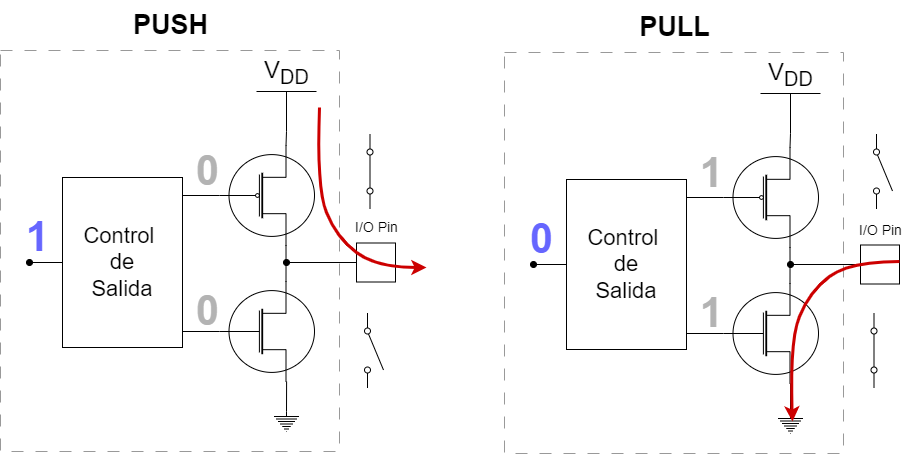

The diagram above was exported from draw.io. Its source (the exported page's mxGraphModel, read from the mxfile embedded in the PNG):
<mxGraphModel dx="1016" dy="598" grid="1" gridSize="10" guides="1" tooltips="1" connect="1" arrows="1" fold="1" page="1" pageScale="1" pageWidth="827" pageHeight="1169" math="1" shadow="0">
  <root>
    <mxCell id="0" />
    <mxCell id="1" parent="0" />
    <mxCell id="uLQRhmXd8yA3z5E4ybY6-31" value="" style="rounded=0;whiteSpace=wrap;html=1;dashed=1;dashPattern=12 12;strokeColor=#999999;" vertex="1" parent="1">
      <mxGeometry x="16" y="119" width="339" height="401" as="geometry" />
    </mxCell>
    <mxCell id="uLQRhmXd8yA3z5E4ybY6-23" style="edgeStyle=orthogonalEdgeStyle;rounded=0;orthogonalLoop=1;jettySize=auto;html=1;exitX=0.7;exitY=1;exitDx=0;exitDy=0;exitPerimeter=0;endArrow=none;endFill=0;entryX=0.7;entryY=0;entryDx=0;entryDy=0;entryPerimeter=0;" edge="1" parent="1" source="uLQRhmXd8yA3z5E4ybY6-2" target="uLQRhmXd8yA3z5E4ybY6-8">
      <mxGeometry relative="1" as="geometry">
        <mxPoint x="335" y="321" as="targetPoint" />
        <Array as="points">
          <mxPoint x="302" y="331" />
          <mxPoint x="302" y="331" />
        </Array>
      </mxGeometry>
    </mxCell>
    <mxCell id="uLQRhmXd8yA3z5E4ybY6-28" style="edgeStyle=orthogonalEdgeStyle;rounded=0;orthogonalLoop=1;jettySize=auto;html=1;exitX=0;exitY=0.5;exitDx=0;exitDy=0;exitPerimeter=0;entryX=0.992;entryY=0.094;entryDx=0;entryDy=0;entryPerimeter=0;endArrow=none;endFill=0;" edge="1" parent="1" source="uLQRhmXd8yA3z5E4ybY6-2" target="uLQRhmXd8yA3z5E4ybY6-27">
      <mxGeometry relative="1" as="geometry" />
    </mxCell>
    <mxCell id="uLQRhmXd8yA3z5E4ybY6-2" value="" style="verticalLabelPosition=bottom;shadow=0;dashed=0;align=center;html=1;verticalAlign=top;shape=mxgraph.electrical.mosfets1.mosfet_p_no_bulk;" vertex="1" parent="1">
      <mxGeometry x="235" y="214" width="95" height="100" as="geometry" />
    </mxCell>
    <mxCell id="uLQRhmXd8yA3z5E4ybY6-29" style="edgeStyle=orthogonalEdgeStyle;rounded=0;orthogonalLoop=1;jettySize=auto;html=1;exitX=0;exitY=0.5;exitDx=0;exitDy=0;exitPerimeter=0;endArrow=none;endFill=0;entryX=1;entryY=0.918;entryDx=0;entryDy=0;entryPerimeter=0;" edge="1" parent="1" source="uLQRhmXd8yA3z5E4ybY6-8" target="uLQRhmXd8yA3z5E4ybY6-27">
      <mxGeometry relative="1" as="geometry">
        <mxPoint x="205" y="401" as="targetPoint" />
      </mxGeometry>
    </mxCell>
    <mxCell id="uLQRhmXd8yA3z5E4ybY6-8" value="" style="verticalLabelPosition=bottom;shadow=0;dashed=0;align=center;html=1;verticalAlign=top;shape=mxgraph.electrical.mosfets1.mosfet_n_no_bulk;" vertex="1" parent="1">
      <mxGeometry x="235" y="350" width="95" height="100" as="geometry" />
    </mxCell>
    <mxCell id="uLQRhmXd8yA3z5E4ybY6-15" style="edgeStyle=orthogonalEdgeStyle;rounded=0;orthogonalLoop=1;jettySize=auto;html=1;exitX=0.5;exitY=0;exitDx=0;exitDy=0;exitPerimeter=0;entryX=0.865;entryY=0.333;entryDx=0;entryDy=0;entryPerimeter=0;endArrow=none;endFill=0;" edge="1" parent="1" source="uLQRhmXd8yA3z5E4ybY6-16">
      <mxGeometry relative="1" as="geometry">
        <mxPoint x="302.10000000000014" y="449.9899999999998" as="targetPoint" />
      </mxGeometry>
    </mxCell>
    <mxCell id="uLQRhmXd8yA3z5E4ybY6-16" value="" style="pointerEvents=1;verticalLabelPosition=bottom;shadow=0;dashed=0;align=center;html=1;verticalAlign=top;shape=mxgraph.electrical.signal_sources.protective_earth;" vertex="1" parent="1">
      <mxGeometry x="289.5" y="480" width="25" height="20" as="geometry" />
    </mxCell>
    <mxCell id="uLQRhmXd8yA3z5E4ybY6-21" value="" style="html=1;shape=mxgraph.electrical.electro-mechanical.singleSwitch;aspect=fixed;elSwitchState=off;rotation=90;" vertex="1" parent="1">
      <mxGeometry x="351.5" y="409" width="75" height="20" as="geometry" />
    </mxCell>
    <mxCell id="uLQRhmXd8yA3z5E4ybY6-25" style="edgeStyle=orthogonalEdgeStyle;rounded=0;orthogonalLoop=1;jettySize=auto;html=1;exitX=0.5;exitY=0;exitDx=0;exitDy=0;exitPerimeter=0;entryX=0.7;entryY=0;entryDx=0;entryDy=0;entryPerimeter=0;endArrow=none;endFill=0;" edge="1" parent="1" source="uLQRhmXd8yA3z5E4ybY6-24" target="uLQRhmXd8yA3z5E4ybY6-2">
      <mxGeometry relative="1" as="geometry" />
    </mxCell>
    <mxCell id="uLQRhmXd8yA3z5E4ybY6-24" value="V&lt;sub&gt;DD&lt;/sub&gt;" style="verticalLabelPosition=top;verticalAlign=bottom;shape=mxgraph.electrical.signal_sources.vdd;shadow=0;dashed=0;align=center;strokeWidth=1;fontSize=24;html=1;flipV=1;" vertex="1" parent="1">
      <mxGeometry x="272" y="160" width="60" height="40" as="geometry" />
    </mxCell>
    <mxCell id="uLQRhmXd8yA3z5E4ybY6-30" style="edgeStyle=orthogonalEdgeStyle;rounded=0;orthogonalLoop=1;jettySize=auto;html=1;exitX=0;exitY=0.5;exitDx=0;exitDy=0;endArrow=oval;endFill=1;" edge="1" parent="1" source="uLQRhmXd8yA3z5E4ybY6-27">
      <mxGeometry relative="1" as="geometry">
        <mxPoint x="45" y="331" as="targetPoint" />
      </mxGeometry>
    </mxCell>
    <mxCell id="uLQRhmXd8yA3z5E4ybY6-27" value="&lt;font style=&quot;font-size: 22px;&quot;&gt;Control&amp;nbsp;&lt;br&gt;de &lt;br&gt;Salida&lt;/font&gt;" style="rounded=0;whiteSpace=wrap;html=1;" vertex="1" parent="1">
      <mxGeometry x="78" y="246" width="120" height="170" as="geometry" />
    </mxCell>
    <mxCell id="uLQRhmXd8yA3z5E4ybY6-33" style="edgeStyle=orthogonalEdgeStyle;rounded=0;orthogonalLoop=1;jettySize=auto;html=1;exitX=0;exitY=0.5;exitDx=0;exitDy=0;endArrow=oval;endFill=1;" edge="1" parent="1">
      <mxGeometry relative="1" as="geometry">
        <mxPoint x="302" y="331" as="targetPoint" />
        <mxPoint x="372.0000000000001" y="331" as="sourcePoint" />
      </mxGeometry>
    </mxCell>
    <mxCell id="uLQRhmXd8yA3z5E4ybY6-32" value="" style="whiteSpace=wrap;html=1;aspect=fixed;" vertex="1" parent="1">
      <mxGeometry x="372" y="311.5" width="39" height="39" as="geometry" />
    </mxCell>
    <mxCell id="uLQRhmXd8yA3z5E4ybY6-34" value="&lt;font style=&quot;font-size: 14px;&quot;&gt;I/O Pin&lt;/font&gt;" style="text;html=1;align=center;verticalAlign=middle;resizable=0;points=[];autosize=1;strokeColor=none;fillColor=none;" vertex="1" parent="1">
      <mxGeometry x="356.5" y="281.5" width="70" height="30" as="geometry" />
    </mxCell>
    <mxCell id="uLQRhmXd8yA3z5E4ybY6-35" value="&lt;b&gt;&lt;font color=&quot;#6666ff&quot; style=&quot;font-size: 41px;&quot;&gt;1&lt;/font&gt;&lt;/b&gt;" style="text;html=1;align=center;verticalAlign=middle;resizable=0;points=[];autosize=1;strokeColor=none;fillColor=none;strokeWidth=4;" vertex="1" parent="1">
      <mxGeometry x="28" y="275.5" width="50" height="60" as="geometry" />
    </mxCell>
    <mxCell id="uLQRhmXd8yA3z5E4ybY6-36" value="&lt;b&gt;&lt;font color=&quot;#b3b3b3&quot; style=&quot;font-size: 41px;&quot;&gt;0&lt;/font&gt;&lt;/b&gt;" style="text;html=1;align=center;verticalAlign=middle;resizable=0;points=[];autosize=1;strokeColor=none;fillColor=none;strokeWidth=4;" vertex="1" parent="1">
      <mxGeometry x="198" y="210" width="50" height="60" as="geometry" />
    </mxCell>
    <mxCell id="uLQRhmXd8yA3z5E4ybY6-37" value="&lt;b&gt;&lt;font color=&quot;#b3b3b3&quot; style=&quot;font-size: 41px;&quot;&gt;0&lt;/font&gt;&lt;/b&gt;" style="text;html=1;align=center;verticalAlign=middle;resizable=0;points=[];autosize=1;strokeColor=none;fillColor=none;strokeWidth=4;" vertex="1" parent="1">
      <mxGeometry x="198" y="350" width="50" height="60" as="geometry" />
    </mxCell>
    <mxCell id="uLQRhmXd8yA3z5E4ybY6-38" value="" style="html=1;shape=mxgraph.electrical.electro-mechanical.singleSwitch;aspect=fixed;elSwitchState=on;direction=south;" vertex="1" parent="1">
      <mxGeometry x="381.5" y="202.5" width="20" height="75" as="geometry" />
    </mxCell>
    <mxCell id="uLQRhmXd8yA3z5E4ybY6-44" value="" style="curved=1;endArrow=classic;html=1;rounded=0;strokeWidth=3;fillColor=#fff2cc;strokeColor=#CC0000;" edge="1" parent="1">
      <mxGeometry width="50" height="50" relative="1" as="geometry">
        <mxPoint x="335" y="176" as="sourcePoint" />
        <mxPoint x="442" y="336" as="targetPoint" />
        <Array as="points">
          <mxPoint x="332" y="256" />
          <mxPoint x="352" y="306" />
          <mxPoint x="392" y="336" />
        </Array>
      </mxGeometry>
    </mxCell>
    <mxCell id="uLQRhmXd8yA3z5E4ybY6-45" value="&lt;b&gt;&lt;font style=&quot;font-size: 27px;&quot;&gt;PUSH&lt;/font&gt;&lt;/b&gt;" style="text;html=1;align=center;verticalAlign=middle;resizable=0;points=[];autosize=1;strokeColor=none;fillColor=none;" vertex="1" parent="1">
      <mxGeometry x="135.5" y="69" width="100" height="50" as="geometry" />
    </mxCell>
    <mxCell id="uLQRhmXd8yA3z5E4ybY6-46" value="" style="rounded=0;whiteSpace=wrap;html=1;dashed=1;dashPattern=12 12;strokeColor=#999999;" vertex="1" parent="1">
      <mxGeometry x="520" y="121" width="339" height="401" as="geometry" />
    </mxCell>
    <mxCell id="uLQRhmXd8yA3z5E4ybY6-47" style="edgeStyle=orthogonalEdgeStyle;rounded=0;orthogonalLoop=1;jettySize=auto;html=1;exitX=0.7;exitY=1;exitDx=0;exitDy=0;exitPerimeter=0;endArrow=none;endFill=0;entryX=0.7;entryY=0;entryDx=0;entryDy=0;entryPerimeter=0;" edge="1" parent="1" source="uLQRhmXd8yA3z5E4ybY6-49" target="uLQRhmXd8yA3z5E4ybY6-51">
      <mxGeometry relative="1" as="geometry">
        <mxPoint x="839" y="323" as="targetPoint" />
        <Array as="points">
          <mxPoint x="806" y="333" />
          <mxPoint x="806" y="333" />
        </Array>
      </mxGeometry>
    </mxCell>
    <mxCell id="uLQRhmXd8yA3z5E4ybY6-48" style="edgeStyle=orthogonalEdgeStyle;rounded=0;orthogonalLoop=1;jettySize=auto;html=1;exitX=0;exitY=0.5;exitDx=0;exitDy=0;exitPerimeter=0;entryX=0.992;entryY=0.094;entryDx=0;entryDy=0;entryPerimeter=0;endArrow=none;endFill=0;" edge="1" parent="1" source="uLQRhmXd8yA3z5E4ybY6-49" target="uLQRhmXd8yA3z5E4ybY6-59">
      <mxGeometry relative="1" as="geometry" />
    </mxCell>
    <mxCell id="uLQRhmXd8yA3z5E4ybY6-49" value="" style="verticalLabelPosition=bottom;shadow=0;dashed=0;align=center;html=1;verticalAlign=top;shape=mxgraph.electrical.mosfets1.mosfet_p_no_bulk;" vertex="1" parent="1">
      <mxGeometry x="739" y="216" width="95" height="100" as="geometry" />
    </mxCell>
    <mxCell id="uLQRhmXd8yA3z5E4ybY6-50" style="edgeStyle=orthogonalEdgeStyle;rounded=0;orthogonalLoop=1;jettySize=auto;html=1;exitX=0;exitY=0.5;exitDx=0;exitDy=0;exitPerimeter=0;endArrow=none;endFill=0;entryX=1;entryY=0.918;entryDx=0;entryDy=0;entryPerimeter=0;" edge="1" parent="1" source="uLQRhmXd8yA3z5E4ybY6-51" target="uLQRhmXd8yA3z5E4ybY6-59">
      <mxGeometry relative="1" as="geometry">
        <mxPoint x="709" y="403" as="targetPoint" />
      </mxGeometry>
    </mxCell>
    <mxCell id="uLQRhmXd8yA3z5E4ybY6-51" value="" style="verticalLabelPosition=bottom;shadow=0;dashed=0;align=center;html=1;verticalAlign=top;shape=mxgraph.electrical.mosfets1.mosfet_n_no_bulk;" vertex="1" parent="1">
      <mxGeometry x="739" y="352" width="95" height="100" as="geometry" />
    </mxCell>
    <mxCell id="uLQRhmXd8yA3z5E4ybY6-52" style="edgeStyle=orthogonalEdgeStyle;rounded=0;orthogonalLoop=1;jettySize=auto;html=1;exitX=0.5;exitY=0;exitDx=0;exitDy=0;exitPerimeter=0;entryX=0.865;entryY=0.333;entryDx=0;entryDy=0;entryPerimeter=0;endArrow=none;endFill=0;" edge="1" parent="1" source="uLQRhmXd8yA3z5E4ybY6-53">
      <mxGeometry relative="1" as="geometry">
        <mxPoint x="806.1000000000001" y="451.9899999999998" as="targetPoint" />
      </mxGeometry>
    </mxCell>
    <mxCell id="uLQRhmXd8yA3z5E4ybY6-53" value="" style="pointerEvents=1;verticalLabelPosition=bottom;shadow=0;dashed=0;align=center;html=1;verticalAlign=top;shape=mxgraph.electrical.signal_sources.protective_earth;" vertex="1" parent="1">
      <mxGeometry x="793.5" y="482" width="25" height="20" as="geometry" />
    </mxCell>
    <mxCell id="uLQRhmXd8yA3z5E4ybY6-55" value="" style="html=1;shape=mxgraph.electrical.electro-mechanical.singleSwitch;aspect=fixed;elSwitchState=off;rotation=90;" vertex="1" parent="1">
      <mxGeometry x="860.5" y="230" width="75" height="20" as="geometry" />
    </mxCell>
    <mxCell id="uLQRhmXd8yA3z5E4ybY6-56" style="edgeStyle=orthogonalEdgeStyle;rounded=0;orthogonalLoop=1;jettySize=auto;html=1;exitX=0.5;exitY=0;exitDx=0;exitDy=0;exitPerimeter=0;entryX=0.7;entryY=0;entryDx=0;entryDy=0;entryPerimeter=0;endArrow=none;endFill=0;" edge="1" parent="1" source="uLQRhmXd8yA3z5E4ybY6-57" target="uLQRhmXd8yA3z5E4ybY6-49">
      <mxGeometry relative="1" as="geometry" />
    </mxCell>
    <mxCell id="uLQRhmXd8yA3z5E4ybY6-57" value="V&lt;sub&gt;DD&lt;/sub&gt;" style="verticalLabelPosition=top;verticalAlign=bottom;shape=mxgraph.electrical.signal_sources.vdd;shadow=0;dashed=0;align=center;strokeWidth=1;fontSize=24;html=1;flipV=1;" vertex="1" parent="1">
      <mxGeometry x="776" y="162" width="60" height="40" as="geometry" />
    </mxCell>
    <mxCell id="uLQRhmXd8yA3z5E4ybY6-58" style="edgeStyle=orthogonalEdgeStyle;rounded=0;orthogonalLoop=1;jettySize=auto;html=1;exitX=0;exitY=0.5;exitDx=0;exitDy=0;endArrow=oval;endFill=1;" edge="1" parent="1" source="uLQRhmXd8yA3z5E4ybY6-59">
      <mxGeometry relative="1" as="geometry">
        <mxPoint x="549" y="333" as="targetPoint" />
      </mxGeometry>
    </mxCell>
    <mxCell id="uLQRhmXd8yA3z5E4ybY6-59" value="&lt;font style=&quot;font-size: 22px;&quot;&gt;Control&amp;nbsp;&lt;br&gt;de &lt;br&gt;Salida&lt;/font&gt;" style="rounded=0;whiteSpace=wrap;html=1;" vertex="1" parent="1">
      <mxGeometry x="582" y="248" width="120" height="170" as="geometry" />
    </mxCell>
    <mxCell id="uLQRhmXd8yA3z5E4ybY6-60" style="edgeStyle=orthogonalEdgeStyle;rounded=0;orthogonalLoop=1;jettySize=auto;html=1;exitX=0;exitY=0.5;exitDx=0;exitDy=0;endArrow=oval;endFill=1;" edge="1" parent="1">
      <mxGeometry relative="1" as="geometry">
        <mxPoint x="806" y="333" as="targetPoint" />
        <mxPoint x="876.0000000000001" y="333" as="sourcePoint" />
      </mxGeometry>
    </mxCell>
    <mxCell id="uLQRhmXd8yA3z5E4ybY6-61" value="" style="whiteSpace=wrap;html=1;aspect=fixed;" vertex="1" parent="1">
      <mxGeometry x="876" y="313.5" width="39" height="39" as="geometry" />
    </mxCell>
    <mxCell id="uLQRhmXd8yA3z5E4ybY6-62" value="&lt;font style=&quot;font-size: 14px;&quot;&gt;I/O Pin&lt;/font&gt;" style="text;html=1;align=center;verticalAlign=middle;resizable=0;points=[];autosize=1;strokeColor=none;fillColor=none;" vertex="1" parent="1">
      <mxGeometry x="860.5" y="283.5" width="70" height="30" as="geometry" />
    </mxCell>
    <mxCell id="uLQRhmXd8yA3z5E4ybY6-63" value="&lt;b&gt;&lt;font color=&quot;#6666ff&quot; style=&quot;font-size: 41px;&quot;&gt;0&lt;/font&gt;&lt;/b&gt;" style="text;html=1;align=center;verticalAlign=middle;resizable=0;points=[];autosize=1;strokeColor=none;fillColor=none;strokeWidth=4;" vertex="1" parent="1">
      <mxGeometry x="532" y="277.5" width="50" height="60" as="geometry" />
    </mxCell>
    <mxCell id="uLQRhmXd8yA3z5E4ybY6-64" value="&lt;b&gt;&lt;font color=&quot;#b3b3b3&quot; style=&quot;font-size: 41px;&quot;&gt;1&lt;/font&gt;&lt;/b&gt;" style="text;html=1;align=center;verticalAlign=middle;resizable=0;points=[];autosize=1;strokeColor=none;fillColor=none;strokeWidth=4;" vertex="1" parent="1">
      <mxGeometry x="702" y="212" width="50" height="60" as="geometry" />
    </mxCell>
    <mxCell id="uLQRhmXd8yA3z5E4ybY6-65" value="&lt;b&gt;&lt;font color=&quot;#b3b3b3&quot; style=&quot;font-size: 41px;&quot;&gt;1&lt;/font&gt;&lt;/b&gt;" style="text;html=1;align=center;verticalAlign=middle;resizable=0;points=[];autosize=1;strokeColor=none;fillColor=none;strokeWidth=4;" vertex="1" parent="1">
      <mxGeometry x="702" y="352" width="50" height="60" as="geometry" />
    </mxCell>
    <mxCell id="uLQRhmXd8yA3z5E4ybY6-66" value="" style="html=1;shape=mxgraph.electrical.electro-mechanical.singleSwitch;aspect=fixed;elSwitchState=on;direction=south;" vertex="1" parent="1">
      <mxGeometry x="885.5" y="381.5" width="20" height="75" as="geometry" />
    </mxCell>
    <mxCell id="uLQRhmXd8yA3z5E4ybY6-67" value="" style="curved=1;endArrow=classic;html=1;rounded=0;strokeWidth=3;fillColor=#fff2cc;strokeColor=#CC0000;" edge="1" parent="1">
      <mxGeometry width="50" height="50" relative="1" as="geometry">
        <mxPoint x="915" y="330" as="sourcePoint" />
        <mxPoint x="808" y="490" as="targetPoint" />
        <Array as="points">
          <mxPoint x="865" y="330" />
          <mxPoint x="825" y="360" />
          <mxPoint x="805" y="410" />
        </Array>
      </mxGeometry>
    </mxCell>
    <mxCell id="uLQRhmXd8yA3z5E4ybY6-68" value="&lt;b&gt;&lt;font style=&quot;font-size: 27px;&quot;&gt;PULL&lt;/font&gt;&lt;/b&gt;" style="text;html=1;align=center;verticalAlign=middle;resizable=0;points=[];autosize=1;strokeColor=none;fillColor=none;" vertex="1" parent="1">
      <mxGeometry x="644.5" y="71" width="90" height="50" as="geometry" />
    </mxCell>
  </root>
</mxGraphModel>